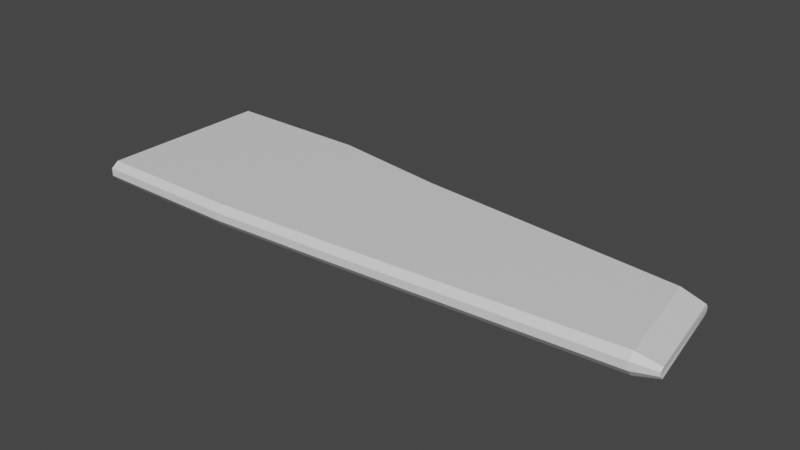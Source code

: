 # Source: aileavion.blend  (saved by Blender 2.82.7; exported with 4.5.12 LTS)
import bpy
from mathutils import Matrix  # noqa: F401  (used for matrix-valued properties, if any)

bpy.ops.wm.read_factory_settings(use_empty=True)
scene = bpy.context.scene
scene.name = 'Scene'

# ---- collections
col_collection = bpy.data.collections.new('Collection'); scene.collection.children.link(col_collection)

# ---- materials (node trees are filled in below, after node groups)
mat_material = bpy.data.materials.new('Material')
mat_material.alpha_threshold = 0.0
mat_material.use_transparent_shadow = False
mat_material.line_color = (0.0, 0.0, 0.0, 1.0)

# ---- material node trees
mat_material.use_nodes = True; mat_material.node_tree.nodes.clear()
_N = mat_material.node_tree.nodes; _L = mat_material.node_tree.links
n0 = _N.new('ShaderNodeOutputMaterial'); n0.name = 'Material Output'; n0.location = (300, 300)
n1 = _N.new('ShaderNodeBsdfPrincipled'); n1.name = 'Principled BSDF'; n1.location = (10, 300)
n1.distribution = 'GGX'
n1.subsurface_method = 'BURLEY'
n1.inputs[2].default_value = 0.4
n1.inputs[3].default_value = 1.45
n1.inputs[27].default_value = (0.0, 0.0, 0.0, 1.0)
n1.inputs[28].default_value = 1.0
_L.new(n1.outputs[0], n0.inputs[0])
n0.is_active_output = True

# ---- world
world_world = bpy.data.worlds.new('World'); scene.world = world_world
world_world.use_nodes = True; world_world.node_tree.nodes.clear()
_N = world_world.node_tree.nodes; _L = world_world.node_tree.links
n0 = _N.new('ShaderNodeOutputWorld'); n0.name = 'World Output'; n0.location = (300, 300)
n1 = _N.new('ShaderNodeBackground'); n1.name = 'Background'; n1.location = (10, 300)
n1.inputs[0].default_value = (0.05088, 0.05088, 0.05088, 1.0)
_L.new(n1.outputs[0], n0.inputs[0])
n0.is_active_output = True
world_world.color = (0.05088, 0.05088, 0.05088)
world_world.use_sun_shadow = False
world_world.sun_shadow_jitter_overblur = 0.0

# ---- meshes
me_cube = bpy.data.meshes.new('Cube')
me_cube.from_pydata([(3.796, 2.245, 0.5507), (3.796, 2.245, 0.0), (3.796, -2.245, 0.5507), (3.796, -2.245, 0.0), (0.0, 2.245, 0.5507), (0.0, 2.245, 0.0), (0.0, -2.245, 0.5507), (0.0, -2.245, 0.0), (3.79, 2.391, 0.3763), (3.79, 2.391, 0.1744), (-0.06483, -2.391, 0.1744), (-0.06483, -2.391, 0.3763), (3.79, -2.391, 0.3763), (3.79, -2.391, 0.1744), (-0.06483, 2.391, 0.1744), (-0.06483, 2.391, 0.3763), (6.91, 1.78, 0.5507), (6.91, -2.064, 0.5507), (6.91, -2.064, 0.0), (6.91, 1.78, 0.0), (6.904, 1.926, 0.3763), (6.904, 1.926, 0.1744), (6.904, -2.209, 0.3763), (6.904, -2.209, 0.1744), (14.46, 1.055, 0.4079), (14.86, -1.479, 0.4079), (14.86, -1.479, 0.1429), (14.46, 1.055, 0.1429), (14.46, 1.126, 0.3247), (14.46, 1.126, 0.226), (14.85, -1.55, 0.3252), (14.85, -1.55, 0.2255), (13.84, 1.122, 0.5507), (14.27, -1.546, 0.5507), (14.27, -1.546, -2.989e-09), (13.84, 1.122, -2.989e-09), (13.84, 1.267, 0.3763), (13.84, 1.267, 0.1744), (14.26, -1.692, 0.3763), (14.26, -1.692, 0.1744), (10.59, -1.805, -1.494e-09), (10.58, -1.95, 0.1744), (10.58, -1.95, 0.3763), (10.38, 1.451, -1.494e-09), (10.38, 1.451, 0.5507), (10.37, 1.596, 0.3763), (10.37, 1.596, 0.1744), (10.59, -1.805, 0.5507)], [], [(0, 4, 6, 2), (3, 13, 10, 7), (5, 1, 3, 7), (15, 4, 0, 8), (11, 6, 4, 15), (5, 14, 9, 1), (12, 2, 6, 11), (7, 10, 14, 5), (15, 8, 9, 14), (11, 15, 14, 10), (12, 11, 10, 13), (1, 9, 21, 19), (41, 40, 34, 39), (3, 1, 19, 18), (0, 2, 17, 16), (12, 13, 23, 22), (8, 0, 16, 20), (9, 8, 20, 21), (13, 3, 18, 23), (2, 12, 22, 17), (29, 31, 26, 27), (42, 41, 39, 38), (40, 43, 35, 34), (45, 44, 32, 36), (43, 46, 37, 35), (46, 45, 36, 37), (44, 47, 33, 32), (47, 42, 38, 33), (25, 24, 32, 33), (27, 26, 34, 35), (28, 29, 37, 36), (31, 30, 38, 39), (29, 27, 35, 37), (26, 31, 39, 34), (24, 28, 36, 32), (30, 25, 33, 38), (17, 22, 42, 47), (16, 17, 47, 44), (21, 20, 45, 46), (19, 21, 46, 43), (20, 16, 44, 45), (18, 19, 43, 40), (22, 23, 41, 42), (23, 18, 40, 41), (24, 25, 30, 28), (28, 30, 31, 29)])
_uv = me_cube.uv_layers.new(name='UVMap')
_uv.uv.foreach_set('vector', [0.625, 0.5, 0.875, 0.5, 0.875, 0.75, 0.625, 0.75, 0.375, 0.75, 0.4542, 0.75, 0.4542, 1.0, 0.375, 1.0, 0.125, 0.5, 0.375, 0.5, 0.375, 0.75, 0.125, 0.75, 0.5458, 0.25, 0.625, 0.25, 0.625, 0.5, 0.5458, 0.5, 0.5458, 0.0, 0.625, 0.0, 0.625, 0.25, 0.5458, 0.25, 0.375, 0.25, 0.4542, 0.25, 0.4542, 0.5, 0.375, 0.5, 0.5458, 0.75, 0.625, 0.75, 0.625, 1.0, 0.5458, 1.0, 0.375, 0.0, 0.4542, 0.0, 0.4542, 0.25, 0.375, 0.25, 0.5458, 0.25, 0.5458, 0.5, 0.4542, 0.5, 0.4542, 0.25, 0.5458, 0.0, 0.5458, 0.25, 0.4542, 0.25, 0.4542, 0.0, 0.5458, 0.75, 0.5458, 1.0, 0.4542, 1.0, 0.4542, 0.75, 0.375, 0.5, 0.4542, 0.5, 0.4542, 0.5, 0.375, 0.5, 0.4542, 0.75, 0.375, 0.75, 0.375, 0.75, 0.4542, 0.75, 0.375, 0.75, 0.375, 0.5, 0.375, 0.5, 0.375, 0.75, 0.625, 0.5, 0.625, 0.75, 0.625, 0.75, 0.625, 0.5, 0.5458, 0.75, 0.4542, 0.75, 0.4542, 0.75, 0.5458, 0.75, 0.5458, 0.5, 0.625, 0.5, 0.625, 0.5, 0.5458, 0.5, 0.4542, 0.5, 0.5458, 0.5, 0.5458, 0.5, 0.4542, 0.5, 0.4542, 0.75, 0.375, 0.75, 0.375, 0.75, 0.4542, 0.75, 0.625, 0.75, 0.5458, 0.75, 0.5458, 0.75, 0.625, 0.75, 0.4776, 0.5071, 0.4774, 0.7429, 0.4399, 0.74, 0.4399, 0.51, 0.5458, 0.75, 0.4542, 0.75, 0.4542, 0.75, 0.5458, 0.75, 0.375, 0.75, 0.375, 0.5, 0.375, 0.5, 0.375, 0.75, 0.5458, 0.5, 0.625, 0.5, 0.625, 0.5, 0.5458, 0.5, 0.375, 0.5, 0.4542, 0.5, 0.4542, 0.5, 0.375, 0.5, 0.4542, 0.5, 0.5458, 0.5, 0.5458, 0.5, 0.4542, 0.5, 0.625, 0.5, 0.625, 0.75, 0.625, 0.75, 0.625, 0.5, 0.625, 0.75, 0.5458, 0.75, 0.5458, 0.75, 0.625, 0.75, 0.5601, 0.74, 0.5601, 0.51, 0.625, 0.5, 0.625, 0.75, 0.4399, 0.51, 0.4399, 0.74, 0.375, 0.75, 0.375, 0.5, 0.5224, 0.5071, 0.4776, 0.5071, 0.4542, 0.5, 0.5458, 0.5, 0.4774, 0.7429, 0.5226, 0.7429, 0.5458, 0.75, 0.4542, 0.75, 0.4776, 0.5071, 0.4399, 0.51, 0.375, 0.5, 0.4542, 0.5, 0.4399, 0.74, 0.4774, 0.7429, 0.4542, 0.75, 0.375, 0.75, 0.5601, 0.51, 0.5224, 0.5071, 0.5458, 0.5, 0.625, 0.5, 0.5226, 0.7429, 0.5601, 0.74, 0.625, 0.75, 0.5458, 0.75, 0.625, 0.75, 0.5458, 0.75, 0.5458, 0.75, 0.625, 0.75, 0.625, 0.5, 0.625, 0.75, 0.625, 0.75, 0.625, 0.5, 0.4542, 0.5, 0.5458, 0.5, 0.5458, 0.5, 0.4542, 0.5, 0.375, 0.5, 0.4542, 0.5, 0.4542, 0.5, 0.375, 0.5, 0.5458, 0.5, 0.625, 0.5, 0.625, 0.5, 0.5458, 0.5, 0.375, 0.75, 0.375, 0.5, 0.375, 0.5, 0.375, 0.75, 0.5458, 0.75, 0.4542, 0.75, 0.4542, 0.75, 0.5458, 0.75, 0.4542, 0.75, 0.375, 0.75, 0.375, 0.75, 0.4542, 0.75, 0.5601, 0.51, 0.5601, 0.74, 0.5226, 0.7429, 0.5224, 0.5071, 0.5224, 0.5071, 0.5226, 0.7429, 0.4774, 0.7429, 0.4776, 0.5071])
me_cube.materials.append(mat_material)
me_cube.use_remesh_preserve_volume = False
me_cube.use_remesh_preserve_attributes = False
me_cube.use_mirror_vertex_groups = False
me_cube.update()

# ---- objects
ob_cube = bpy.data.objects.new('Cube', me_cube)

# ---- transforms, parenting, visibility, modifiers, constraints
ob_cube.location = (0.0, 0.0, 0.0)
ob_cube.lock_rotations_4d = False
ob_cube.empty_display_type = 'ARROWS'
ob_cube.lineart.crease_threshold = 0.0

# ---- collection membership
col_collection.objects.link(ob_cube)

# ---- scene / render settings (as saved in the file)
scene.frame_start = 1; scene.frame_end = 250; scene.frame_set(1)
scene.render.engine = 'BLENDER_EEVEE_NEXT'
scene.cycles.use_denoising = False
scene.cycles.samples = 128
scene.cycles.sampling_pattern = 'TABULATED_SOBOL'
scene.cycles.use_adaptive_sampling = False
scene.cycles.use_light_tree = False
scene.view_settings.view_transform = 'Filmic'
bpy.context.view_layer.update()

# ---- added for rendering (the .blend has no active camera and no usable light): camera, sun
cam_auto = bpy.data.cameras.new('AutoCamera')
cam_auto.lens = 50.0
cam_auto.sensor_width = 36.0
cam_auto.clip_end = 1000.0
ob_auto_camera = bpy.data.objects.new('AutoCamera', cam_auto)
scene.collection.objects.link(ob_auto_camera)
ob_auto_camera.location = (21.911, -17.4141, 11.8848)
ob_auto_camera.rotation_euler = (1.09748, -7.21219e-08, 0.694738)
scene.camera = ob_auto_camera
light_auto_sun = bpy.data.lights.new('AutoSun', 'SUN')
light_auto_sun.energy = 3.0
light_auto_sun.angle = 0.0523599
ob_auto_sun = bpy.data.objects.new('AutoSun', light_auto_sun)
scene.collection.objects.link(ob_auto_sun)
ob_auto_sun.rotation_euler = (0.872665, 0.174533, 0.523599)
bpy.context.view_layer.update()
